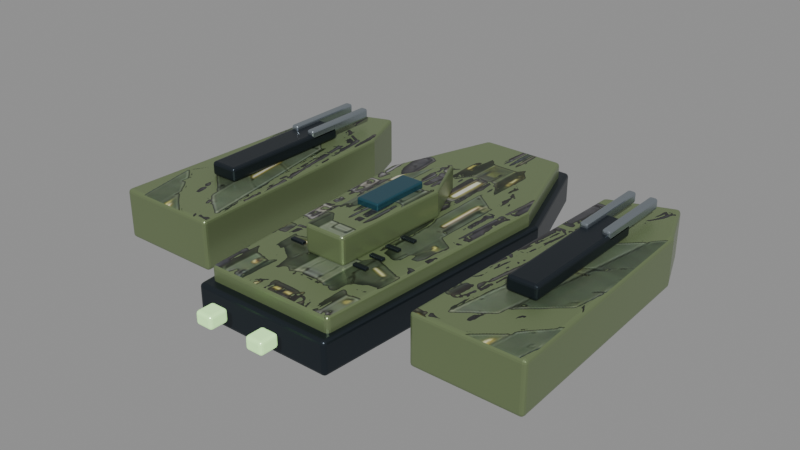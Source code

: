 # Source: boss-v4-3-p2.blend  (saved by Blender 5.2.45; exported with 4.5.12 LTS)
import bpy
from mathutils import Matrix  # noqa: F401  (used for matrix-valued properties, if any)

bpy.ops.wm.read_factory_settings(use_empty=True)
scene = bpy.context.scene
scene.name = 'Scene'

# ---- images (referenced by path relative to the original .blend; pixels are not part of the script)
import os
ASSET_DIR = os.environ.get("B2B_ASSET_DIR", "")  # directory of the original .blend (textures are referenced by path, not embedded)
HERE = os.path.dirname(os.path.abspath(__file__))  # packed textures are extracted next to this script under _unpacked/

def load_image(name, relpath, width, height, colorspace="sRGB"):
    """Load a texture the original file referenced (path relative to the .blend, or extracted next to this script)."""
    p = next((c for c in (os.path.join(HERE, relpath), os.path.join(ASSET_DIR, relpath)) if relpath and os.path.exists(c)), "")
    if p:
        img = bpy.data.images.load(p, check_existing=True)
        img.name = name
    else:  # same state as the original file: an image datablock whose file is absent (Cycles renders it pink)
        img = bpy.data.images.new(name, width, height)
        img.source = "FILE"
        img.filepath = "//" + (relpath or name)
    img.colorspace_settings.name = colorspace
    return img
img_bossarmor_3_2 = load_image('BossArmor_3_2', '_unpacked/BossArmor_3_2.a9236251.png', 332, 257, 'sRGB')

# ---- materials (node trees are filled in below, after node groups)
mat_mat_graphite = bpy.data.materials.new('MAT_Graphite')
mat_mat_armor = bpy.data.materials.new('MAT_Armor')
mat_mat_conceptarmor = bpy.data.materials.new('MAT_ConceptArmor')
mat_mat_canopy = bpy.data.materials.new('MAT_Canopy')
mat_mat_titanium = bpy.data.materials.new('MAT_Titanium')
mat_mat_energy = bpy.data.materials.new('MAT_Energy')

# ---- material node trees
mat_mat_graphite.use_nodes = True; mat_mat_graphite.node_tree.nodes.clear()
_N = mat_mat_graphite.node_tree.nodes; _L = mat_mat_graphite.node_tree.links
n0 = _N.new('ShaderNodeBsdfPrincipled'); n0.name = 'Principled BSDF'; n0.location = (-200, 100)
n0.inputs[0].default_value = (0.025, 0.035, 0.045, 1.0)
n0.inputs[1].default_value = 0.7
n0.inputs[2].default_value = 0.35
n0.inputs[10].default_value = 0.005
n1 = _N.new('ShaderNodeOutputMaterial'); n1.name = 'Material Output'; n1.location = (200, 100)
_L.new(n0.outputs[0], n1.inputs[0])
n1.is_active_output = True
mat_mat_armor.use_nodes = True; mat_mat_armor.node_tree.nodes.clear()
_N = mat_mat_armor.node_tree.nodes; _L = mat_mat_armor.node_tree.links
n0 = _N.new('ShaderNodeBsdfPrincipled'); n0.name = 'Principled BSDF'; n0.location = (-200, 100)
n0.inputs[0].default_value = (0.19, 0.25, 0.12, 1.0)
n0.inputs[1].default_value = 0.45
n0.inputs[2].default_value = 0.3
n0.inputs[10].default_value = 0.005
n1 = _N.new('ShaderNodeOutputMaterial'); n1.name = 'Material Output'; n1.location = (200, 100)
_L.new(n0.outputs[0], n1.inputs[0])
n1.is_active_output = True
mat_mat_conceptarmor.use_nodes = True; mat_mat_conceptarmor.node_tree.nodes.clear()
_N = mat_mat_conceptarmor.node_tree.nodes; _L = mat_mat_conceptarmor.node_tree.links
n0 = _N.new('ShaderNodeBsdfPrincipled'); n0.name = 'Principled BSDF'; n0.location = (-200, 100)
n0.inputs[1].default_value = 0.4
n0.inputs[2].default_value = 0.37
n0.inputs[10].default_value = 0.005
n1 = _N.new('ShaderNodeOutputMaterial'); n1.name = 'Material Output'; n1.location = (200, 100)
n2 = _N.new('ShaderNodeTexImage'); n2.name = 'Image Texture'; n2.location = (0, 0)
n2.image = img_bossarmor_3_2
n3 = _N.new('ShaderNodeRGBToBW'); n3.name = 'RGB to BW'; n3.location = (0, 0)
n4 = _N.new('ShaderNodeMath'); n4.name = 'Math'; n4.location = (0, 0)
n4.operation = 'GREATER_THAN'
n4.inputs[1].default_value = 0.025
n5 = _N.new('ShaderNodeMixRGB'); n5.name = 'Mix (Legacy)'; n5.location = (0, 0)
n5.inputs[1].default_value = (0.19, 0.25, 0.12, 1.0)
_L.new(n0.outputs[0], n1.inputs[0])
_L.new(n2.outputs[0], n3.inputs[0])
_L.new(n3.outputs[0], n4.inputs[0])
_L.new(n4.outputs[0], n5.inputs[0])
_L.new(n2.outputs[0], n5.inputs[2])
_L.new(n5.outputs[0], n0.inputs[0])
n1.is_active_output = True
mat_mat_canopy.use_nodes = True; mat_mat_canopy.node_tree.nodes.clear()
_N = mat_mat_canopy.node_tree.nodes; _L = mat_mat_canopy.node_tree.links
n0 = _N.new('ShaderNodeBsdfPrincipled'); n0.name = 'Principled BSDF'; n0.location = (-200, 100)
n0.inputs[0].default_value = (0.025, 0.1, 0.14, 1.0)
n0.inputs[1].default_value = 0.55
n0.inputs[2].default_value = 0.14
n0.inputs[10].default_value = 0.005
n1 = _N.new('ShaderNodeOutputMaterial'); n1.name = 'Material Output'; n1.location = (200, 100)
_L.new(n0.outputs[0], n1.inputs[0])
n1.is_active_output = True
mat_mat_titanium.use_nodes = True; mat_mat_titanium.node_tree.nodes.clear()
_N = mat_mat_titanium.node_tree.nodes; _L = mat_mat_titanium.node_tree.links
n0 = _N.new('ShaderNodeBsdfPrincipled'); n0.name = 'Principled BSDF'; n0.location = (-200, 100)
n0.inputs[0].default_value = (0.34, 0.39, 0.43, 1.0)
n0.inputs[1].default_value = 0.85
n0.inputs[2].default_value = 0.24
n0.inputs[10].default_value = 0.005
n1 = _N.new('ShaderNodeOutputMaterial'); n1.name = 'Material Output'; n1.location = (200, 100)
_L.new(n0.outputs[0], n1.inputs[0])
n1.is_active_output = True
mat_mat_energy.use_nodes = True; mat_mat_energy.node_tree.nodes.clear()
_N = mat_mat_energy.node_tree.nodes; _L = mat_mat_energy.node_tree.links
n0 = _N.new('ShaderNodeBsdfPrincipled'); n0.name = 'Principled BSDF'; n0.location = (-200, 100)
n0.inputs[0].default_value = (0.55, 0.95, 0.4, 1.0)
n0.inputs[1].default_value = 0.1
n0.inputs[2].default_value = 0.24
n0.inputs[10].default_value = 0.005
n0.inputs[27].default_value = (0.55, 0.95, 0.4, 1.0)
n0.inputs[28].default_value = 0.65
n1 = _N.new('ShaderNodeOutputMaterial'); n1.name = 'Material Output'; n1.location = (200, 100)
_L.new(n0.outputs[0], n1.inputs[0])
n1.is_active_output = True

# ---- meshes
me_hullkeel = bpy.data.meshes.new('HullKeel')
me_hullkeel.from_pydata([(-1.2, -3.0, -0.275), (1.2, -3.0, -0.275), (1.5, 1.5, -0.275), (0.8, 3.5, -0.275), (-0.8, 3.5, -0.275), (-1.5, 1.5, -0.275), (-1.2, -3.0, 0.275), (1.2, -3.0, 0.275), (1.5, 1.5, 0.275), (0.8, 3.5, 0.275), (-0.8, 3.5, 0.275), (-1.5, 1.5, 0.275)], [], [(5, 4, 3, 2, 1, 0), (6, 7, 8, 9, 10, 11), (0, 1, 7, 6), (1, 2, 8, 7), (2, 3, 9, 8), (3, 4, 10, 9), (4, 5, 11, 10), (5, 0, 6, 11)])
me_hullkeel.materials.append(mat_mat_graphite)
me_hullkeel.update()
me_hullarmor = bpy.data.meshes.new('HullArmor')
me_hullarmor.from_pydata([(-1.104, -2.82, 0.195), (1.104, -2.82, 0.195), (1.38, 1.41, 0.195), (0.736, 3.29, 0.195), (-0.736, 3.29, 0.195), (-1.38, 1.41, 0.195), (-1.104, -2.82, 0.525), (1.104, -2.82, 0.525), (1.38, 1.41, 0.525), (0.736, 3.29, 0.525), (-0.736, 3.29, 0.525), (-1.38, 1.41, 0.525)], [], [(5, 4, 3, 2, 1, 0), (6, 7, 8, 9, 10, 11), (0, 1, 7, 6), (1, 2, 8, 7), (2, 3, 9, 8), (3, 4, 10, 9), (4, 5, 11, 10), (5, 0, 6, 11)])
me_hullarmor.polygons.foreach_set('material_index', [0, 1, 0, 0, 0, 0, 0, 0])
_uv = me_hullarmor.uv_layers.new(name='ConceptProjection')
_uv.uv.foreach_set('vector', [0.316, 0.296, 0.4019, 0.02975, 0.5981, 0.02975, 0.684, 0.296, 0.6472, 0.8952, 0.3528, 0.8952, 0.3528, 0.8952, 0.6472, 0.8952, 0.684, 0.296, 0.5981, 0.02975, 0.4019, 0.02975, 0.316, 0.296, 0.3528, 0.8952, 0.6472, 0.8952, 0.6472, 0.8952, 0.3528, 0.8952, 0.6472, 0.8952, 0.684, 0.296, 0.684, 0.296, 0.6472, 0.8952, 0.684, 0.296, 0.5981, 0.02975, 0.5981, 0.02975, 0.684, 0.296, 0.5981, 0.02975, 0.4019, 0.02975, 0.4019, 0.02975, 0.5981, 0.02975, 0.4019, 0.02975, 0.316, 0.296, 0.316, 0.296, 0.4019, 0.02975, 0.316, 0.296, 0.3528, 0.8952, 0.3528, 0.8952, 0.316, 0.296])
me_hullarmor.materials.append(mat_mat_armor)
me_hullarmor.materials.append(mat_mat_conceptarmor)
me_hullarmor.update()
me_hullbridge = bpy.data.meshes.new('HullBridge')
me_hullbridge.from_pydata([(-0.36, -1.7, 0.51), (0.36, -1.7, 0.51), (0.43, 0.35, 0.51), (0.0, 1.3, 0.51), (-0.43, 0.35, 0.51), (-0.36, -1.7, 0.99), (0.36, -1.7, 0.99), (0.43, 0.35, 0.99), (0.0, 1.3, 0.99), (-0.43, 0.35, 0.99)], [], [(4, 3, 2, 1, 0), (5, 6, 7, 8, 9), (0, 1, 6, 5), (1, 2, 7, 6), (2, 3, 8, 7), (3, 4, 9, 8), (4, 0, 5, 9)])
me_hullbridge.polygons.foreach_set('material_index', [0, 1, 0, 0, 0, 0, 0])
_uv = me_hullbridge.uv_layers.new(name='ConceptProjection')
_uv.uv.foreach_set('vector', [0.4427, 0.4462, 0.5, 0.3116, 0.5573, 0.4462, 0.548, 0.7365, 0.452, 0.7365, 0.452, 0.7365, 0.548, 0.7365, 0.5573, 0.4462, 0.5, 0.3116, 0.4427, 0.4462, 0.452, 0.7365, 0.548, 0.7365, 0.548, 0.7365, 0.452, 0.7365, 0.548, 0.7365, 0.5573, 0.4462, 0.5573, 0.4462, 0.548, 0.7365, 0.5573, 0.4462, 0.5, 0.3116, 0.5, 0.3116, 0.5573, 0.4462, 0.5, 0.3116, 0.4427, 0.4462, 0.4427, 0.4462, 0.5, 0.3116, 0.4427, 0.4462, 0.452, 0.7365, 0.452, 0.7365, 0.4427, 0.4462])
me_hullbridge.materials.append(mat_mat_armor)
me_hullbridge.materials.append(mat_mat_conceptarmor)
me_hullbridge.update()
me_hullcanopy = bpy.data.meshes.new('HullCanopy')
me_hullcanopy.from_pydata([(-0.2, -0.775, 0.965), (0.2, -0.775, 0.965), (0.2, 0.275, 0.965), (-0.2, 0.275, 0.965), (-0.2, -0.775, 1.095), (0.2, -0.775, 1.095), (0.2, 0.275, 1.095), (-0.2, 0.275, 1.095)], [], [(3, 2, 1, 0), (4, 5, 6, 7), (0, 1, 5, 4), (1, 2, 6, 5), (2, 3, 7, 6), (3, 0, 4, 7)])
me_hullcanopy.materials.append(mat_mat_canopy)
me_hullcanopy.update()
me_shieldbastion = bpy.data.meshes.new('ShieldBastion')
me_shieldbastion.from_pydata([(-3.75, -2.2, -0.175), (-1.95, -2.2, -0.175), (-2.1, 1.8, -0.175), (-2.45, 2.7, -0.175), (-3.55, 2.3, -0.175), (-3.75, -2.2, 0.675), (-1.95, -2.2, 0.675), (-2.1, 1.8, 0.675), (-2.45, 2.7, 0.675), (-3.55, 2.3, 0.675)], [], [(4, 3, 2, 1, 0), (5, 6, 7, 8, 9), (0, 1, 6, 5), (1, 2, 7, 6), (2, 3, 8, 7), (3, 4, 9, 8), (4, 0, 5, 9)])
me_shieldbastion.polygons.foreach_set('material_index', [0, 1, 0, 0, 0, 0, 0])
_uv = me_shieldbastion.uv_layers.new(name='ConceptProjection')
_uv.uv.foreach_set('vector', [0.02667, 0.17, 0.1733, 0.1133, 0.22, 0.2408, 0.24, 0.8074, 0.0, 0.8074, 0.0, 0.8074, 0.24, 0.8074, 0.22, 0.2408, 0.1733, 0.1133, 0.02667, 0.17, 0.0, 0.8074, 0.24, 0.8074, 0.24, 0.8074, 0.0, 0.8074, 0.24, 0.8074, 0.22, 0.2408, 0.22, 0.2408, 0.24, 0.8074, 0.22, 0.2408, 0.1733, 0.1133, 0.1733, 0.1133, 0.22, 0.2408, 0.1733, 0.1133, 0.02667, 0.17, 0.02667, 0.17, 0.1733, 0.1133, 0.02667, 0.17, 0.0, 0.8074, 0.0, 0.8074, 0.02667, 0.17])
me_shieldbastion.materials.append(mat_mat_armor)
me_shieldbastion.materials.append(mat_mat_conceptarmor)
me_shieldbastion.update()
me_weaponbattery = bpy.data.meshes.new('WeaponBattery')
me_weaponbattery.from_pydata([(-3.1, -1.0, 0.68), (-2.6, -1.0, 0.68), (-2.6, 1.4, 0.68), (-3.1, 1.4, 0.68), (-3.1, -1.0, 0.92), (-2.6, -1.0, 0.92), (-2.6, 1.4, 0.92), (-3.1, 1.4, 0.92)], [], [(3, 2, 1, 0), (4, 5, 6, 7), (0, 1, 5, 4), (1, 2, 6, 5), (2, 3, 7, 6), (3, 0, 4, 7)])
me_weaponbattery.materials.append(mat_mat_graphite)
me_weaponbattery.update()
me_weapongun = bpy.data.meshes.new('WeaponGun')
me_weapongun.from_pydata([(-3.1, 0.8, 0.81), (-2.96, 0.8, 0.81), (-2.96, 2.2, 0.81), (-3.1, 2.2, 0.81), (-3.1, 0.8, 0.99), (-2.96, 0.8, 0.99), (-2.96, 2.2, 0.99), (-3.1, 2.2, 0.99)], [], [(3, 2, 1, 0), (4, 5, 6, 7), (0, 1, 5, 4), (1, 2, 6, 5), (2, 3, 7, 6), (3, 0, 4, 7)])
me_weapongun.materials.append(mat_mat_titanium)
me_weapongun.update()
me_weapongun_001 = bpy.data.meshes.new('WeaponGun.001')
me_weapongun_001.from_pydata([(-2.74, 0.8, 0.81), (-2.6, 0.8, 0.81), (-2.6, 2.2, 0.81), (-2.74, 2.2, 0.81), (-2.74, 0.8, 0.99), (-2.6, 0.8, 0.99), (-2.6, 2.2, 0.99), (-2.74, 2.2, 0.99)], [], [(3, 2, 1, 0), (4, 5, 6, 7), (0, 1, 5, 4), (1, 2, 6, 5), (2, 3, 7, 6), (3, 0, 4, 7)])
me_weapongun_001.materials.append(mat_mat_titanium)
me_weapongun_001.update()
me_hullvent = bpy.data.meshes.new('HullVent')
me_hullvent.from_pydata([(-0.72, -1.64, 0.56), (-0.48, -1.64, 0.56), (-0.48, -1.56, 0.56), (-0.72, -1.56, 0.56), (-0.72, -1.64, 0.6), (-0.48, -1.64, 0.6), (-0.48, -1.56, 0.6), (-0.72, -1.56, 0.6)], [], [(3, 2, 1, 0), (4, 5, 6, 7), (0, 1, 5, 4), (1, 2, 6, 5), (2, 3, 7, 6), (3, 0, 4, 7)])
me_hullvent.materials.append(mat_mat_graphite)
me_hullvent.update()
me_hullvent_001 = bpy.data.meshes.new('HullVent.001')
me_hullvent_001.from_pydata([(-0.72, -1.29, 0.56), (-0.48, -1.29, 0.56), (-0.48, -1.21, 0.56), (-0.72, -1.21, 0.56), (-0.72, -1.29, 0.6), (-0.48, -1.29, 0.6), (-0.48, -1.21, 0.6), (-0.72, -1.21, 0.6)], [], [(3, 2, 1, 0), (4, 5, 6, 7), (0, 1, 5, 4), (1, 2, 6, 5), (2, 3, 7, 6), (3, 0, 4, 7)])
me_hullvent_001.materials.append(mat_mat_graphite)
me_hullvent_001.update()
me_hullvent_002 = bpy.data.meshes.new('HullVent.002')
me_hullvent_002.from_pydata([(-0.72, -0.94, 0.56), (-0.48, -0.94, 0.56), (-0.48, -0.86, 0.56), (-0.72, -0.86, 0.56), (-0.72, -0.94, 0.6), (-0.48, -0.94, 0.6), (-0.48, -0.86, 0.6), (-0.72, -0.86, 0.6)], [], [(3, 2, 1, 0), (4, 5, 6, 7), (0, 1, 5, 4), (1, 2, 6, 5), (2, 3, 7, 6), (3, 0, 4, 7)])
me_hullvent_002.materials.append(mat_mat_graphite)
me_hullvent_002.update()
me_hullvent_003 = bpy.data.meshes.new('HullVent.003')
me_hullvent_003.from_pydata([(-0.72, -0.59, 0.56), (-0.48, -0.59, 0.56), (-0.48, -0.51, 0.56), (-0.72, -0.51, 0.56), (-0.72, -0.59, 0.6), (-0.48, -0.59, 0.6), (-0.48, -0.51, 0.6), (-0.72, -0.51, 0.6)], [], [(3, 2, 1, 0), (4, 5, 6, 7), (0, 1, 5, 4), (1, 2, 6, 5), (2, 3, 7, 6), (3, 0, 4, 7)])
me_hullvent_003.materials.append(mat_mat_graphite)
me_hullvent_003.update()
me_enginemain = bpy.data.meshes.new('EngineMain')
me_enginemain.from_pydata([(-0.63, -3.56, 0.09), (-0.33, -3.56, 0.09), (-0.33, -3.24, 0.09), (-0.63, -3.24, 0.09), (-0.63, -3.56, 0.31), (-0.33, -3.56, 0.31), (-0.33, -3.24, 0.31), (-0.63, -3.24, 0.31)], [], [(3, 2, 1, 0), (4, 5, 6, 7), (0, 1, 5, 4), (1, 2, 6, 5), (2, 3, 7, 6), (3, 0, 4, 7)])
me_enginemain.materials.append(mat_mat_energy)
me_enginemain.update()
me_shieldbastion_001 = bpy.data.meshes.new('ShieldBastion.001')
me_shieldbastion_001.from_pydata([(1.95, -2.2, -0.175), (3.75, -2.2, -0.175), (3.6, 1.8, -0.175), (3.25, 2.7, -0.175), (2.15, 2.3, -0.175), (1.95, -2.2, 0.675), (3.75, -2.2, 0.675), (3.6, 1.8, 0.675), (3.25, 2.7, 0.675), (2.15, 2.3, 0.675)], [], [(4, 3, 2, 1, 0), (5, 6, 7, 8, 9), (0, 1, 6, 5), (1, 2, 7, 6), (2, 3, 8, 7), (3, 4, 9, 8), (4, 0, 5, 9)])
me_shieldbastion_001.polygons.foreach_set('material_index', [0, 1, 0, 0, 0, 0, 0])
_uv = me_shieldbastion_001.uv_layers.new(name='ConceptProjection')
_uv.uv.foreach_set('vector', [0.7867, 0.17, 0.9333, 0.1133, 0.98, 0.2408, 1.0, 0.8074, 0.76, 0.8074, 0.76, 0.8074, 1.0, 0.8074, 0.98, 0.2408, 0.9333, 0.1133, 0.7867, 0.17, 0.76, 0.8074, 1.0, 0.8074, 1.0, 0.8074, 0.76, 0.8074, 1.0, 0.8074, 0.98, 0.2408, 0.98, 0.2408, 1.0, 0.8074, 0.98, 0.2408, 0.9333, 0.1133, 0.9333, 0.1133, 0.98, 0.2408, 0.9333, 0.1133, 0.7867, 0.17, 0.7867, 0.17, 0.9333, 0.1133, 0.7867, 0.17, 0.76, 0.8074, 0.76, 0.8074, 0.7867, 0.17])
me_shieldbastion_001.materials.append(mat_mat_armor)
me_shieldbastion_001.materials.append(mat_mat_conceptarmor)
me_shieldbastion_001.update()
me_weaponbattery_001 = bpy.data.meshes.new('WeaponBattery.001')
me_weaponbattery_001.from_pydata([(2.6, -1.0, 0.68), (3.1, -1.0, 0.68), (3.1, 1.4, 0.68), (2.6, 1.4, 0.68), (2.6, -1.0, 0.92), (3.1, -1.0, 0.92), (3.1, 1.4, 0.92), (2.6, 1.4, 0.92)], [], [(3, 2, 1, 0), (4, 5, 6, 7), (0, 1, 5, 4), (1, 2, 6, 5), (2, 3, 7, 6), (3, 0, 4, 7)])
me_weaponbattery_001.materials.append(mat_mat_graphite)
me_weaponbattery_001.update()
me_weapongun_002 = bpy.data.meshes.new('WeaponGun.002')
me_weapongun_002.from_pydata([(2.6, 0.8, 0.81), (2.74, 0.8, 0.81), (2.74, 2.2, 0.81), (2.6, 2.2, 0.81), (2.6, 0.8, 0.99), (2.74, 0.8, 0.99), (2.74, 2.2, 0.99), (2.6, 2.2, 0.99)], [], [(3, 2, 1, 0), (4, 5, 6, 7), (0, 1, 5, 4), (1, 2, 6, 5), (2, 3, 7, 6), (3, 0, 4, 7)])
me_weapongun_002.materials.append(mat_mat_titanium)
me_weapongun_002.update()
me_weapongun_003 = bpy.data.meshes.new('WeaponGun.003')
me_weapongun_003.from_pydata([(2.96, 0.8, 0.81), (3.1, 0.8, 0.81), (3.1, 2.2, 0.81), (2.96, 2.2, 0.81), (2.96, 0.8, 0.99), (3.1, 0.8, 0.99), (3.1, 2.2, 0.99), (2.96, 2.2, 0.99)], [], [(3, 2, 1, 0), (4, 5, 6, 7), (0, 1, 5, 4), (1, 2, 6, 5), (2, 3, 7, 6), (3, 0, 4, 7)])
me_weapongun_003.materials.append(mat_mat_titanium)
me_weapongun_003.update()
me_hullvent_004 = bpy.data.meshes.new('HullVent.004')
me_hullvent_004.from_pydata([(0.48, -1.64, 0.56), (0.72, -1.64, 0.56), (0.72, -1.56, 0.56), (0.48, -1.56, 0.56), (0.48, -1.64, 0.6), (0.72, -1.64, 0.6), (0.72, -1.56, 0.6), (0.48, -1.56, 0.6)], [], [(3, 2, 1, 0), (4, 5, 6, 7), (0, 1, 5, 4), (1, 2, 6, 5), (2, 3, 7, 6), (3, 0, 4, 7)])
me_hullvent_004.materials.append(mat_mat_graphite)
me_hullvent_004.update()
me_hullvent_005 = bpy.data.meshes.new('HullVent.005')
me_hullvent_005.from_pydata([(0.48, -1.29, 0.56), (0.72, -1.29, 0.56), (0.72, -1.21, 0.56), (0.48, -1.21, 0.56), (0.48, -1.29, 0.6), (0.72, -1.29, 0.6), (0.72, -1.21, 0.6), (0.48, -1.21, 0.6)], [], [(3, 2, 1, 0), (4, 5, 6, 7), (0, 1, 5, 4), (1, 2, 6, 5), (2, 3, 7, 6), (3, 0, 4, 7)])
me_hullvent_005.materials.append(mat_mat_graphite)
me_hullvent_005.update()
me_hullvent_006 = bpy.data.meshes.new('HullVent.006')
me_hullvent_006.from_pydata([(0.48, -0.94, 0.56), (0.72, -0.94, 0.56), (0.72, -0.86, 0.56), (0.48, -0.86, 0.56), (0.48, -0.94, 0.6), (0.72, -0.94, 0.6), (0.72, -0.86, 0.6), (0.48, -0.86, 0.6)], [], [(3, 2, 1, 0), (4, 5, 6, 7), (0, 1, 5, 4), (1, 2, 6, 5), (2, 3, 7, 6), (3, 0, 4, 7)])
me_hullvent_006.materials.append(mat_mat_graphite)
me_hullvent_006.update()
me_hullvent_007 = bpy.data.meshes.new('HullVent.007')
me_hullvent_007.from_pydata([(0.48, -0.59, 0.56), (0.72, -0.59, 0.56), (0.72, -0.51, 0.56), (0.48, -0.51, 0.56), (0.48, -0.59, 0.6), (0.72, -0.59, 0.6), (0.72, -0.51, 0.6), (0.48, -0.51, 0.6)], [], [(3, 2, 1, 0), (4, 5, 6, 7), (0, 1, 5, 4), (1, 2, 6, 5), (2, 3, 7, 6), (3, 0, 4, 7)])
me_hullvent_007.materials.append(mat_mat_graphite)
me_hullvent_007.update()
me_enginemain_001 = bpy.data.meshes.new('EngineMain.001')
me_enginemain_001.from_pydata([(0.33, -3.56, 0.09), (0.63, -3.56, 0.09), (0.63, -3.24, 0.09), (0.33, -3.24, 0.09), (0.33, -3.56, 0.31), (0.63, -3.56, 0.31), (0.63, -3.24, 0.31), (0.33, -3.24, 0.31)], [], [(3, 2, 1, 0), (4, 5, 6, 7), (0, 1, 5, 4), (1, 2, 6, 5), (2, 3, 7, 6), (3, 0, 4, 7)])
me_enginemain_001.materials.append(mat_mat_energy)
me_enginemain_001.update()

# ---- objects
ob_hullkeel = bpy.data.objects.new('HullKeel', me_hullkeel)
ob_hullarmor = bpy.data.objects.new('HullArmor', me_hullarmor)
ob_hullbridge = bpy.data.objects.new('HullBridge', me_hullbridge)
ob_hullcanopy = bpy.data.objects.new('HullCanopy', me_hullcanopy)
ob_shieldbastion = bpy.data.objects.new('ShieldBastion', me_shieldbastion)
ob_weaponbattery = bpy.data.objects.new('WeaponBattery', me_weaponbattery)
ob_weapongun = bpy.data.objects.new('WeaponGun', me_weapongun)
ob_weapongun_001 = bpy.data.objects.new('WeaponGun.001', me_weapongun_001)
ob_hullvent = bpy.data.objects.new('HullVent', me_hullvent)
ob_hullvent_001 = bpy.data.objects.new('HullVent.001', me_hullvent_001)
ob_hullvent_002 = bpy.data.objects.new('HullVent.002', me_hullvent_002)
ob_hullvent_003 = bpy.data.objects.new('HullVent.003', me_hullvent_003)
ob_enginemain = bpy.data.objects.new('EngineMain', me_enginemain)
ob_shieldbastion_001 = bpy.data.objects.new('ShieldBastion.001', me_shieldbastion_001)
ob_weaponbattery_001 = bpy.data.objects.new('WeaponBattery.001', me_weaponbattery_001)
ob_weapongun_002 = bpy.data.objects.new('WeaponGun.002', me_weapongun_002)
ob_weapongun_003 = bpy.data.objects.new('WeaponGun.003', me_weapongun_003)
ob_hullvent_004 = bpy.data.objects.new('HullVent.004', me_hullvent_004)
ob_hullvent_005 = bpy.data.objects.new('HullVent.005', me_hullvent_005)
ob_hullvent_006 = bpy.data.objects.new('HullVent.006', me_hullvent_006)
ob_hullvent_007 = bpy.data.objects.new('HullVent.007', me_hullvent_007)
ob_enginemain_001 = bpy.data.objects.new('EngineMain.001', me_enginemain_001)

# ---- transforms, parenting, visibility, modifiers, constraints
ob_hullkeel.location = (0.0, 0.0, 0.0)
_m = ob_hullkeel.modifiers.new('Machined chamfer', 'BEVEL')
_m.width = 0.06
_m.width_pct = 0.06
_m.segments = 3
_m = ob_hullkeel.modifiers.new('Weighted production normals', 'WEIGHTED_NORMAL')
_m.keep_sharp = True
ob_hullarmor.location = (0.0, 0.0, 0.0)
_m = ob_hullarmor.modifiers.new('Machined chamfer', 'BEVEL')
_m.width = 0.06
_m.width_pct = 0.06
_m.segments = 3
_m = ob_hullarmor.modifiers.new('Weighted production normals', 'WEIGHTED_NORMAL')
_m.keep_sharp = True
ob_hullbridge.location = (0.0, 0.0, 0.0)
_m = ob_hullbridge.modifiers.new('Machined chamfer', 'BEVEL')
_m.width = 0.06
_m.width_pct = 0.06
_m.segments = 3
_m = ob_hullbridge.modifiers.new('Weighted production normals', 'WEIGHTED_NORMAL')
_m.keep_sharp = True
ob_hullcanopy.location = (0.0, 0.0, 0.0)
_m = ob_hullcanopy.modifiers.new('Machined chamfer', 'BEVEL')
_m.width = 0.0286
_m.width_pct = 0.0286
_m.segments = 3
_m = ob_hullcanopy.modifiers.new('Weighted production normals', 'WEIGHTED_NORMAL')
_m.keep_sharp = True
ob_shieldbastion.location = (0.0, 0.0, 0.0)
_m = ob_shieldbastion.modifiers.new('Machined chamfer', 'BEVEL')
_m.width = 0.06
_m.width_pct = 0.06
_m.segments = 3
_m = ob_shieldbastion.modifiers.new('Weighted production normals', 'WEIGHTED_NORMAL')
_m.keep_sharp = True
ob_weaponbattery.location = (0.0, 0.0, 0.0)
_m = ob_weaponbattery.modifiers.new('Machined chamfer', 'BEVEL')
_m.width = 0.0528
_m.width_pct = 0.0528
_m.segments = 3
_m = ob_weaponbattery.modifiers.new('Weighted production normals', 'WEIGHTED_NORMAL')
_m.keep_sharp = True
ob_weapongun.location = (0.0, 0.0, 0.0)
_m = ob_weapongun.modifiers.new('Machined chamfer', 'BEVEL')
_m.width = 0.0396
_m.width_pct = 0.0396
_m.segments = 3
_m = ob_weapongun.modifiers.new('Weighted production normals', 'WEIGHTED_NORMAL')
_m.keep_sharp = True
ob_weapongun_001.location = (0.0, 0.0, 0.0)
_m = ob_weapongun_001.modifiers.new('Machined chamfer', 'BEVEL')
_m.width = 0.0396
_m.width_pct = 0.0396
_m.segments = 3
_m = ob_weapongun_001.modifiers.new('Weighted production normals', 'WEIGHTED_NORMAL')
_m.keep_sharp = True
ob_hullvent.location = (0.0, 0.0, 0.0)
_m = ob_hullvent.modifiers.new('Machined chamfer', 'BEVEL')
_m.width = 0.0088
_m.width_pct = 0.0088
_m.segments = 3
_m = ob_hullvent.modifiers.new('Weighted production normals', 'WEIGHTED_NORMAL')
_m.keep_sharp = True
ob_hullvent_001.location = (0.0, 0.0, 0.0)
_m = ob_hullvent_001.modifiers.new('Machined chamfer', 'BEVEL')
_m.width = 0.0088
_m.width_pct = 0.0088
_m.segments = 3
_m = ob_hullvent_001.modifiers.new('Weighted production normals', 'WEIGHTED_NORMAL')
_m.keep_sharp = True
ob_hullvent_002.location = (0.0, 0.0, 0.0)
_m = ob_hullvent_002.modifiers.new('Machined chamfer', 'BEVEL')
_m.width = 0.0088
_m.width_pct = 0.0088
_m.segments = 3
_m = ob_hullvent_002.modifiers.new('Weighted production normals', 'WEIGHTED_NORMAL')
_m.keep_sharp = True
ob_hullvent_003.location = (0.0, 0.0, 0.0)
_m = ob_hullvent_003.modifiers.new('Machined chamfer', 'BEVEL')
_m.width = 0.0088
_m.width_pct = 0.0088
_m.segments = 3
_m = ob_hullvent_003.modifiers.new('Weighted production normals', 'WEIGHTED_NORMAL')
_m.keep_sharp = True
ob_enginemain.location = (0.0, 0.0, 0.0)
_m = ob_enginemain.modifiers.new('Machined chamfer', 'BEVEL')
_m.width = 0.0484
_m.width_pct = 0.0484
_m.segments = 3
_m = ob_enginemain.modifiers.new('Weighted production normals', 'WEIGHTED_NORMAL')
_m.keep_sharp = True
ob_shieldbastion_001.location = (0.0, 0.0, 0.0)
_m = ob_shieldbastion_001.modifiers.new('Machined chamfer', 'BEVEL')
_m.width = 0.06
_m.width_pct = 0.06
_m.segments = 3
_m = ob_shieldbastion_001.modifiers.new('Weighted production normals', 'WEIGHTED_NORMAL')
_m.keep_sharp = True
ob_weaponbattery_001.location = (0.0, 0.0, 0.0)
_m = ob_weaponbattery_001.modifiers.new('Machined chamfer', 'BEVEL')
_m.width = 0.0528
_m.width_pct = 0.0528
_m.segments = 3
_m = ob_weaponbattery_001.modifiers.new('Weighted production normals', 'WEIGHTED_NORMAL')
_m.keep_sharp = True
ob_weapongun_002.location = (0.0, 0.0, 0.0)
_m = ob_weapongun_002.modifiers.new('Machined chamfer', 'BEVEL')
_m.width = 0.0396
_m.width_pct = 0.0396
_m.segments = 3
_m = ob_weapongun_002.modifiers.new('Weighted production normals', 'WEIGHTED_NORMAL')
_m.keep_sharp = True
ob_weapongun_003.location = (0.0, 0.0, 0.0)
_m = ob_weapongun_003.modifiers.new('Machined chamfer', 'BEVEL')
_m.width = 0.0396
_m.width_pct = 0.0396
_m.segments = 3
_m = ob_weapongun_003.modifiers.new('Weighted production normals', 'WEIGHTED_NORMAL')
_m.keep_sharp = True
ob_hullvent_004.location = (0.0, 0.0, 0.0)
_m = ob_hullvent_004.modifiers.new('Machined chamfer', 'BEVEL')
_m.width = 0.0088
_m.width_pct = 0.0088
_m.segments = 3
_m = ob_hullvent_004.modifiers.new('Weighted production normals', 'WEIGHTED_NORMAL')
_m.keep_sharp = True
ob_hullvent_005.location = (0.0, 0.0, 0.0)
_m = ob_hullvent_005.modifiers.new('Machined chamfer', 'BEVEL')
_m.width = 0.0088
_m.width_pct = 0.0088
_m.segments = 3
_m = ob_hullvent_005.modifiers.new('Weighted production normals', 'WEIGHTED_NORMAL')
_m.keep_sharp = True
ob_hullvent_006.location = (0.0, 0.0, 0.0)
_m = ob_hullvent_006.modifiers.new('Machined chamfer', 'BEVEL')
_m.width = 0.0088
_m.width_pct = 0.0088
_m.segments = 3
_m = ob_hullvent_006.modifiers.new('Weighted production normals', 'WEIGHTED_NORMAL')
_m.keep_sharp = True
ob_hullvent_007.location = (0.0, 0.0, 0.0)
_m = ob_hullvent_007.modifiers.new('Machined chamfer', 'BEVEL')
_m.width = 0.0088
_m.width_pct = 0.0088
_m.segments = 3
_m = ob_hullvent_007.modifiers.new('Weighted production normals', 'WEIGHTED_NORMAL')
_m.keep_sharp = True
ob_enginemain_001.location = (0.0, 0.0, 0.0)
_m = ob_enginemain_001.modifiers.new('Machined chamfer', 'BEVEL')
_m.width = 0.0484
_m.width_pct = 0.0484
_m.segments = 3
_m = ob_enginemain_001.modifiers.new('Weighted production normals', 'WEIGHTED_NORMAL')
_m.keep_sharp = True

# ---- collection membership
scene.collection.objects.link(ob_hullkeel)
scene.collection.objects.link(ob_hullarmor)
scene.collection.objects.link(ob_hullbridge)
scene.collection.objects.link(ob_hullcanopy)
scene.collection.objects.link(ob_shieldbastion)
scene.collection.objects.link(ob_weaponbattery)
scene.collection.objects.link(ob_weapongun)
scene.collection.objects.link(ob_weapongun_001)
scene.collection.objects.link(ob_hullvent)
scene.collection.objects.link(ob_hullvent_001)
scene.collection.objects.link(ob_hullvent_002)
scene.collection.objects.link(ob_hullvent_003)
scene.collection.objects.link(ob_enginemain)
scene.collection.objects.link(ob_shieldbastion_001)
scene.collection.objects.link(ob_weaponbattery_001)
scene.collection.objects.link(ob_weapongun_002)
scene.collection.objects.link(ob_weapongun_003)
scene.collection.objects.link(ob_hullvent_004)
scene.collection.objects.link(ob_hullvent_005)
scene.collection.objects.link(ob_hullvent_006)
scene.collection.objects.link(ob_hullvent_007)
scene.collection.objects.link(ob_enginemain_001)

# ---- scene / render settings (as saved in the file)
scene.frame_start = 1; scene.frame_end = 250; scene.frame_set(1)
scene.render.engine = 'BLENDER_EEVEE_NEXT'
scene.render.bake_bias = 0.0
scene.render.bake_samples = 0
scene.render.compositor_device = 'GPU'
scene.eevee.use_volume_custom_range = False
scene.eevee.fast_gi_thickness_near = 0.1
scene.eevee.fast_gi_thickness_far = 0.0
scene.eevee.ray_tracing_options.screen_trace_thickness = 0.1
bpy.context.view_layer.update()

# ---- added for rendering (the .blend has no active camera and no usable light): camera, sun + grey world if the file has none
cam_auto = bpy.data.cameras.new('AutoCamera')
cam_auto.lens = 50.0
cam_auto.sensor_width = 36.0
cam_auto.clip_end = 1000.0
ob_auto_camera = bpy.data.objects.new('AutoCamera', cam_auto)
scene.collection.objects.link(ob_auto_camera)
ob_auto_camera.location = (9.61083, -11.5627, 8.0985)
ob_auto_camera.rotation_euler = (1.09748, -7.21219e-08, 0.694738)
scene.camera = ob_auto_camera
light_auto_sun = bpy.data.lights.new('AutoSun', 'SUN')
light_auto_sun.energy = 3.0
light_auto_sun.angle = 0.0523599
ob_auto_sun = bpy.data.objects.new('AutoSun', light_auto_sun)
scene.collection.objects.link(ob_auto_sun)
ob_auto_sun.rotation_euler = (0.872665, 0.174533, 0.523599)
if scene.world is None:
    world_auto = bpy.data.worlds.new('AutoWorld')
    world_auto.color = (0.3, 0.3, 0.3)
    scene.world = world_auto
bpy.context.view_layer.update()
